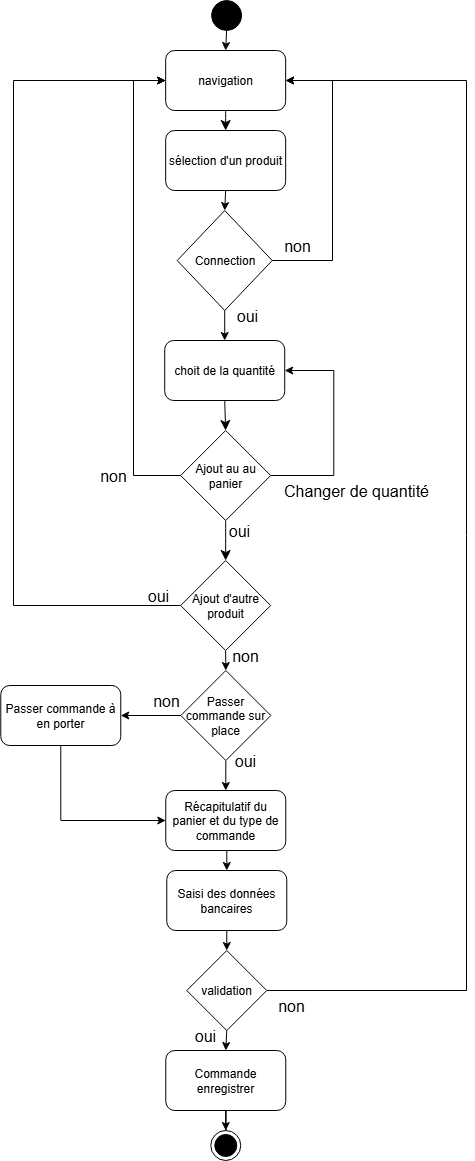

The diagram above was exported from draw.io. Its source (the exported page's mxGraphModel, read from the mxfile embedded in the PNG):
<mxGraphModel dx="436" dy="858" grid="1" gridSize="10" guides="1" tooltips="1" connect="1" arrows="1" fold="1" page="1" pageScale="1" pageWidth="827" pageHeight="1169" math="0" shadow="0">
  <root>
    <mxCell id="0" />
    <mxCell id="1" parent="0" />
    <mxCell id="Ocq_Rtj6MbO16Fripchm-9" style="edgeStyle=orthogonalEdgeStyle;rounded=0;orthogonalLoop=1;jettySize=auto;html=1;exitX=0.5;exitY=1;exitDx=0;exitDy=0;entryX=0.5;entryY=0;entryDx=0;entryDy=0;" parent="1" source="7LBWsdO4i_HOruYIBtfm-7" target="Ocq_Rtj6MbO16Fripchm-6" edge="1">
      <mxGeometry relative="1" as="geometry" />
    </mxCell>
    <mxCell id="7LBWsdO4i_HOruYIBtfm-7" value="sélection d'un produit" style="rounded=1;whiteSpace=wrap;html=1;" parent="1" vertex="1">
      <mxGeometry x="1164.16" y="130" width="120" height="60" as="geometry" />
    </mxCell>
    <mxCell id="7LBWsdO4i_HOruYIBtfm-13" style="edgeStyle=none;curved=1;rounded=0;orthogonalLoop=1;jettySize=auto;html=1;exitX=0.5;exitY=1;exitDx=0;exitDy=0;fontSize=12;startSize=8;endSize=8;entryX=0.5;entryY=0;entryDx=0;entryDy=0;" parent="1" source="7LBWsdO4i_HOruYIBtfm-8" target="7LBWsdO4i_HOruYIBtfm-7" edge="1">
      <mxGeometry relative="1" as="geometry">
        <mxPoint x="1224.16" y="150" as="targetPoint" />
      </mxGeometry>
    </mxCell>
    <mxCell id="7LBWsdO4i_HOruYIBtfm-8" value="navigation" style="rounded=1;whiteSpace=wrap;html=1;" parent="1" vertex="1">
      <mxGeometry x="1164.16" y="50" width="120" height="60" as="geometry" />
    </mxCell>
    <mxCell id="7LBWsdO4i_HOruYIBtfm-16" style="edgeStyle=none;curved=1;rounded=0;orthogonalLoop=1;jettySize=auto;html=1;exitX=0.5;exitY=1;exitDx=0;exitDy=0;fontSize=12;startSize=8;endSize=8;entryX=0.5;entryY=0;entryDx=0;entryDy=0;" parent="1" source="7LBWsdO4i_HOruYIBtfm-9" target="7LBWsdO4i_HOruYIBtfm-18" edge="1">
      <mxGeometry relative="1" as="geometry">
        <mxPoint x="1222.28" y="570" as="targetPoint" />
      </mxGeometry>
    </mxCell>
    <mxCell id="7LBWsdO4i_HOruYIBtfm-9" value="choit de la quantité" style="rounded=1;whiteSpace=wrap;html=1;" parent="1" vertex="1">
      <mxGeometry x="1163.22" y="340" width="120" height="60" as="geometry" />
    </mxCell>
    <mxCell id="7LBWsdO4i_HOruYIBtfm-26" style="edgeStyle=none;curved=1;rounded=0;orthogonalLoop=1;jettySize=auto;html=1;exitX=0.5;exitY=1;exitDx=0;exitDy=0;fontSize=12;startSize=8;endSize=8;entryX=0.5;entryY=0;entryDx=0;entryDy=0;" parent="1" source="7LBWsdO4i_HOruYIBtfm-18" target="Ocq_Rtj6MbO16Fripchm-1" edge="1">
      <mxGeometry relative="1" as="geometry">
        <mxPoint x="1222.28" y="630" as="targetPoint" />
      </mxGeometry>
    </mxCell>
    <mxCell id="BZEQCNn-nyJByw9ZPl_8-6" style="edgeStyle=orthogonalEdgeStyle;rounded=0;orthogonalLoop=1;jettySize=auto;html=1;exitX=0;exitY=0.5;exitDx=0;exitDy=0;entryX=0;entryY=0.5;entryDx=0;entryDy=0;" parent="1" source="7LBWsdO4i_HOruYIBtfm-18" target="7LBWsdO4i_HOruYIBtfm-8" edge="1">
      <mxGeometry relative="1" as="geometry">
        <mxPoint x="1122.28" y="50" as="targetPoint" />
        <Array as="points">
          <mxPoint x="1132" y="475" />
          <mxPoint x="1132" y="80" />
        </Array>
      </mxGeometry>
    </mxCell>
    <mxCell id="BZEQCNn-nyJByw9ZPl_8-7" style="edgeStyle=orthogonalEdgeStyle;rounded=0;orthogonalLoop=1;jettySize=auto;html=1;exitX=1;exitY=0.5;exitDx=0;exitDy=0;entryX=1;entryY=0.5;entryDx=0;entryDy=0;" parent="1" source="7LBWsdO4i_HOruYIBtfm-18" target="7LBWsdO4i_HOruYIBtfm-9" edge="1">
      <mxGeometry relative="1" as="geometry">
        <Array as="points">
          <mxPoint x="1332.28" y="475" />
          <mxPoint x="1332.28" y="370" />
        </Array>
      </mxGeometry>
    </mxCell>
    <mxCell id="7LBWsdO4i_HOruYIBtfm-18" value="Ajout au au panier&lt;span style=&quot;text-wrap-mode: nowrap; color: rgba(0, 0, 0, 0); font-family: monospace; font-size: 0px; text-align: start;&quot;&gt;%3E%3Croot%3E%3CmxCell%20id%3D%220%22%2F%3E%3CmxCell%20id%3D%221%22%20parent%3D%220%22%2F%3E%3CmxCell%20id%3D%222%22%20value%3D%22choit%20de%20la%20quantit%C3%A9%22%20style%3D%22rounded%3D1%3BwhiteSpace%3Dwrap%3Bhtml%3D1%3B%22%20vertex%3D%221%22%20parent%3D%221%22%3E%3CmxGeometry%20x%3D%221140%22%20y%3D%22370%22%20width%3D%22120%22%20height%3D%2260%22%20as%3D%22geometry%22%2F%3E%3C%2FmxCell%3E%3C%2Froot%3E%3C%2FmxGraphModel%3E&lt;/span&gt;" style="rhombus;whiteSpace=wrap;html=1;" parent="1" vertex="1">
      <mxGeometry x="1179.16" y="430" width="90" height="90" as="geometry" />
    </mxCell>
    <mxCell id="7LBWsdO4i_HOruYIBtfm-27" value="Changer de quantité" style="text;html=1;align=center;verticalAlign=middle;whiteSpace=wrap;rounded=0;fontSize=16;" parent="1" vertex="1">
      <mxGeometry x="1269.78" y="475" width="170" height="30" as="geometry" />
    </mxCell>
    <mxCell id="7LBWsdO4i_HOruYIBtfm-30" value="non" style="text;html=1;align=center;verticalAlign=middle;whiteSpace=wrap;rounded=0;fontSize=16;" parent="1" vertex="1">
      <mxGeometry x="1067.22" y="465" width="90" height="20" as="geometry" />
    </mxCell>
    <mxCell id="Ocq_Rtj6MbO16Fripchm-3" style="edgeStyle=orthogonalEdgeStyle;rounded=0;orthogonalLoop=1;jettySize=auto;html=1;exitX=0;exitY=0.5;exitDx=0;exitDy=0;entryX=0;entryY=0.5;entryDx=0;entryDy=0;" parent="1" source="Ocq_Rtj6MbO16Fripchm-1" target="7LBWsdO4i_HOruYIBtfm-8" edge="1">
      <mxGeometry relative="1" as="geometry">
        <mxPoint x="1032.28" y="60" as="targetPoint" />
        <Array as="points">
          <mxPoint x="1012" y="605" />
          <mxPoint x="1012" y="80" />
        </Array>
      </mxGeometry>
    </mxCell>
    <mxCell id="lPm6HI06_KersMBi-UdU-23" style="edgeStyle=orthogonalEdgeStyle;rounded=0;orthogonalLoop=1;jettySize=auto;html=1;exitX=0.5;exitY=1;exitDx=0;exitDy=0;entryX=0.5;entryY=0;entryDx=0;entryDy=0;" edge="1" parent="1" source="Ocq_Rtj6MbO16Fripchm-1" target="lPm6HI06_KersMBi-UdU-8">
      <mxGeometry relative="1" as="geometry" />
    </mxCell>
    <mxCell id="Ocq_Rtj6MbO16Fripchm-1" value="Ajout d'autre produit" style="rhombus;whiteSpace=wrap;html=1;" parent="1" vertex="1">
      <mxGeometry x="1179.16" y="560" width="90" height="90" as="geometry" />
    </mxCell>
    <mxCell id="Ocq_Rtj6MbO16Fripchm-5" style="edgeStyle=orthogonalEdgeStyle;rounded=0;orthogonalLoop=1;jettySize=auto;html=1;exitX=1;exitY=0.5;exitDx=0;exitDy=0;entryX=1;entryY=0.5;entryDx=0;entryDy=0;" parent="1" source="Ocq_Rtj6MbO16Fripchm-6" target="7LBWsdO4i_HOruYIBtfm-8" edge="1">
      <mxGeometry relative="1" as="geometry">
        <mxPoint x="1280.72" y="210" as="targetPoint" />
        <Array as="points">
          <mxPoint x="1331" y="260" />
          <mxPoint x="1331" y="80" />
        </Array>
      </mxGeometry>
    </mxCell>
    <mxCell id="Ocq_Rtj6MbO16Fripchm-10" style="edgeStyle=orthogonalEdgeStyle;rounded=0;orthogonalLoop=1;jettySize=auto;html=1;exitX=0.5;exitY=1;exitDx=0;exitDy=0;entryX=0.5;entryY=0;entryDx=0;entryDy=0;" parent="1" source="Ocq_Rtj6MbO16Fripchm-6" target="7LBWsdO4i_HOruYIBtfm-9" edge="1">
      <mxGeometry relative="1" as="geometry" />
    </mxCell>
    <mxCell id="Ocq_Rtj6MbO16Fripchm-6" value="Connection" style="rhombus;whiteSpace=wrap;html=1;" parent="1" vertex="1">
      <mxGeometry x="1175.72" y="210" width="95" height="100" as="geometry" />
    </mxCell>
    <mxCell id="Ocq_Rtj6MbO16Fripchm-7" value="non" style="text;html=1;align=center;verticalAlign=middle;whiteSpace=wrap;rounded=0;fontSize=16;" parent="1" vertex="1">
      <mxGeometry x="1270.72" y="230" width="50" height="30" as="geometry" />
    </mxCell>
    <mxCell id="Ocq_Rtj6MbO16Fripchm-8" value="oui" style="text;html=1;align=center;verticalAlign=middle;whiteSpace=wrap;rounded=0;fontSize=16;" parent="1" vertex="1">
      <mxGeometry x="1220.72" y="300" width="50" height="30" as="geometry" />
    </mxCell>
    <mxCell id="Ocq_Rtj6MbO16Fripchm-17" value="oui" style="text;html=1;align=center;verticalAlign=middle;whiteSpace=wrap;rounded=0;fontSize=16;" parent="1" vertex="1">
      <mxGeometry x="1132.28" y="580" width="50" height="30" as="geometry" />
    </mxCell>
    <mxCell id="Ocq_Rtj6MbO16Fripchm-20" value="non" style="text;html=1;align=center;verticalAlign=middle;whiteSpace=wrap;rounded=0;fontSize=16;" parent="1" vertex="1">
      <mxGeometry x="1219.1599999999999" y="640" width="50" height="30" as="geometry" />
    </mxCell>
    <mxCell id="Ocq_Rtj6MbO16Fripchm-21" value="oui" style="text;html=1;align=center;verticalAlign=middle;whiteSpace=wrap;rounded=0;fontSize=16;" parent="1" vertex="1">
      <mxGeometry x="1213.28" y="515" width="50" height="30" as="geometry" />
    </mxCell>
    <mxCell id="Ocq_Rtj6MbO16Fripchm-27" style="edgeStyle=orthogonalEdgeStyle;rounded=0;orthogonalLoop=1;jettySize=auto;html=1;exitX=0.5;exitY=1;exitDx=0;exitDy=0;entryX=0.5;entryY=0;entryDx=0;entryDy=0;" parent="1" source="Ocq_Rtj6MbO16Fripchm-22" target="Ocq_Rtj6MbO16Fripchm-23" edge="1">
      <mxGeometry relative="1" as="geometry" />
    </mxCell>
    <mxCell id="Ocq_Rtj6MbO16Fripchm-22" value="Récapitulatif du panier et du type de commande" style="rounded=1;whiteSpace=wrap;html=1;" parent="1" vertex="1">
      <mxGeometry x="1164.28" y="790" width="120" height="60" as="geometry" />
    </mxCell>
    <mxCell id="Ocq_Rtj6MbO16Fripchm-28" style="edgeStyle=orthogonalEdgeStyle;rounded=0;orthogonalLoop=1;jettySize=auto;html=1;exitX=0.5;exitY=1;exitDx=0;exitDy=0;entryX=0.5;entryY=0;entryDx=0;entryDy=0;" parent="1" source="Ocq_Rtj6MbO16Fripchm-23" target="Ocq_Rtj6MbO16Fripchm-25" edge="1">
      <mxGeometry relative="1" as="geometry" />
    </mxCell>
    <mxCell id="Ocq_Rtj6MbO16Fripchm-23" value="Saisi des données bancaires" style="rounded=1;whiteSpace=wrap;html=1;" parent="1" vertex="1">
      <mxGeometry x="1165.28" y="870" width="120" height="60" as="geometry" />
    </mxCell>
    <mxCell id="Ocq_Rtj6MbO16Fripchm-31" style="edgeStyle=orthogonalEdgeStyle;rounded=0;orthogonalLoop=1;jettySize=auto;html=1;exitX=1;exitY=0.5;exitDx=0;exitDy=0;entryX=1;entryY=0.5;entryDx=0;entryDy=0;" parent="1" source="Ocq_Rtj6MbO16Fripchm-25" target="7LBWsdO4i_HOruYIBtfm-8" edge="1">
      <mxGeometry relative="1" as="geometry">
        <Array as="points">
          <mxPoint x="1465" y="990" />
          <mxPoint x="1465" y="80" />
        </Array>
      </mxGeometry>
    </mxCell>
    <mxCell id="lPm6HI06_KersMBi-UdU-22" style="edgeStyle=orthogonalEdgeStyle;rounded=0;orthogonalLoop=1;jettySize=auto;html=1;exitX=0.5;exitY=1;exitDx=0;exitDy=0;entryX=0.5;entryY=0;entryDx=0;entryDy=0;" edge="1" parent="1" source="Ocq_Rtj6MbO16Fripchm-25" target="Ocq_Rtj6MbO16Fripchm-35">
      <mxGeometry relative="1" as="geometry" />
    </mxCell>
    <mxCell id="Ocq_Rtj6MbO16Fripchm-25" value="validation" style="rhombus;whiteSpace=wrap;html=1;" parent="1" vertex="1">
      <mxGeometry x="1185.28" y="950" width="80" height="80" as="geometry" />
    </mxCell>
    <mxCell id="Ocq_Rtj6MbO16Fripchm-32" value="non" style="text;html=1;align=center;verticalAlign=middle;whiteSpace=wrap;rounded=0;fontSize=16;" parent="1" vertex="1">
      <mxGeometry x="1265.28" y="990" width="50" height="30" as="geometry" />
    </mxCell>
    <mxCell id="Ocq_Rtj6MbO16Fripchm-34" value="oui" style="text;html=1;align=center;verticalAlign=middle;whiteSpace=wrap;rounded=0;fontSize=16;" parent="1" vertex="1">
      <mxGeometry x="1179.34" y="1020" width="50" height="30" as="geometry" />
    </mxCell>
    <mxCell id="lPm6HI06_KersMBi-UdU-4" style="edgeStyle=orthogonalEdgeStyle;rounded=0;orthogonalLoop=1;jettySize=auto;html=1;entryX=0.5;entryY=0;entryDx=0;entryDy=0;" edge="1" parent="1" source="Ocq_Rtj6MbO16Fripchm-35" target="lPm6HI06_KersMBi-UdU-3">
      <mxGeometry relative="1" as="geometry" />
    </mxCell>
    <mxCell id="Ocq_Rtj6MbO16Fripchm-35" value="Commande enregistrer" style="rounded=1;whiteSpace=wrap;html=1;" parent="1" vertex="1">
      <mxGeometry x="1164.28" y="1050" width="120" height="60" as="geometry" />
    </mxCell>
    <mxCell id="lPm6HI06_KersMBi-UdU-18" style="edgeStyle=orthogonalEdgeStyle;rounded=0;orthogonalLoop=1;jettySize=auto;html=1;exitX=0.5;exitY=1;exitDx=0;exitDy=0;entryX=0;entryY=0.5;entryDx=0;entryDy=0;" edge="1" parent="1" source="J-D1rWXuyZAcoIo-16Ww-1" target="Ocq_Rtj6MbO16Fripchm-22">
      <mxGeometry relative="1" as="geometry" />
    </mxCell>
    <mxCell id="J-D1rWXuyZAcoIo-16Ww-1" value="Passer commande à en porter" style="rounded=1;whiteSpace=wrap;html=1;" parent="1" vertex="1">
      <mxGeometry x="999.28" y="685" width="120" height="60" as="geometry" />
    </mxCell>
    <mxCell id="lPm6HI06_KersMBi-UdU-24" style="edgeStyle=orthogonalEdgeStyle;rounded=0;orthogonalLoop=1;jettySize=auto;html=1;exitX=0.5;exitY=1;exitDx=0;exitDy=0;entryX=0.5;entryY=0;entryDx=0;entryDy=0;" edge="1" parent="1" source="lPm6HI06_KersMBi-UdU-1" target="7LBWsdO4i_HOruYIBtfm-8">
      <mxGeometry relative="1" as="geometry" />
    </mxCell>
    <mxCell id="lPm6HI06_KersMBi-UdU-1" value="" style="ellipse;fillColor=strokeColor;html=1;" vertex="1" parent="1">
      <mxGeometry x="1210.1000000000001" width="30" height="30" as="geometry" />
    </mxCell>
    <mxCell id="lPm6HI06_KersMBi-UdU-3" value="" style="ellipse;html=1;shape=endState;fillColor=strokeColor;" vertex="1" parent="1">
      <mxGeometry x="1209.28" y="1130" width="30" height="30" as="geometry" />
    </mxCell>
    <mxCell id="lPm6HI06_KersMBi-UdU-16" style="edgeStyle=orthogonalEdgeStyle;rounded=0;orthogonalLoop=1;jettySize=auto;html=1;exitX=0;exitY=0.5;exitDx=0;exitDy=0;entryX=1;entryY=0.5;entryDx=0;entryDy=0;" edge="1" parent="1" source="lPm6HI06_KersMBi-UdU-8" target="J-D1rWXuyZAcoIo-16Ww-1">
      <mxGeometry relative="1" as="geometry" />
    </mxCell>
    <mxCell id="lPm6HI06_KersMBi-UdU-17" style="edgeStyle=orthogonalEdgeStyle;rounded=0;orthogonalLoop=1;jettySize=auto;html=1;exitX=0.5;exitY=1;exitDx=0;exitDy=0;entryX=0.5;entryY=0;entryDx=0;entryDy=0;" edge="1" parent="1" source="lPm6HI06_KersMBi-UdU-8" target="Ocq_Rtj6MbO16Fripchm-22">
      <mxGeometry relative="1" as="geometry" />
    </mxCell>
    <mxCell id="lPm6HI06_KersMBi-UdU-8" value="Passer commande sur place" style="rhombus;whiteSpace=wrap;html=1;" vertex="1" parent="1">
      <mxGeometry x="1179.34" y="670" width="90" height="90" as="geometry" />
    </mxCell>
    <mxCell id="lPm6HI06_KersMBi-UdU-19" value="non" style="text;html=1;align=center;verticalAlign=middle;whiteSpace=wrap;rounded=0;fontSize=16;" vertex="1" parent="1">
      <mxGeometry x="1140" y="685" width="50" height="30" as="geometry" />
    </mxCell>
    <mxCell id="lPm6HI06_KersMBi-UdU-20" value="oui" style="text;html=1;align=center;verticalAlign=middle;whiteSpace=wrap;rounded=0;fontSize=16;" vertex="1" parent="1">
      <mxGeometry x="1219.34" y="745" width="50" height="30" as="geometry" />
    </mxCell>
  </root>
</mxGraphModel>